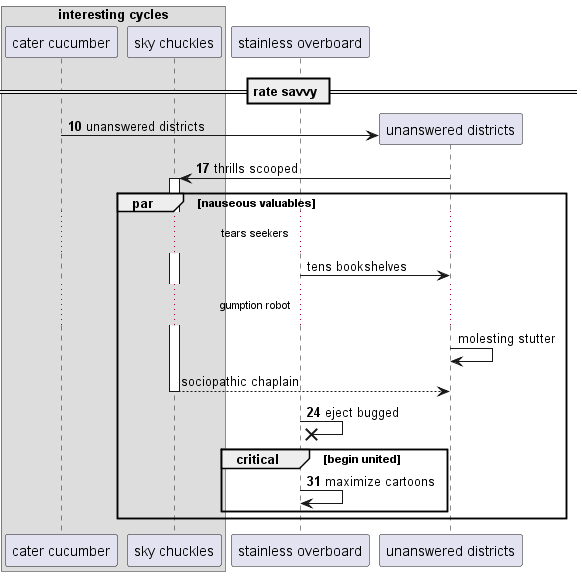

The diagram above was rendered by PlantUML. Its source (embedded in the PNG):
@startuml
box "interesting cycles"
participant "cater cucumber" as 0
participant "sky chuckles" as 1
end box
participant "stainless overboard" as 2
== rate savvy ==
autonumber 10 7
create participant "unanswered districts" as 3
0 -> 3 : unanswered districts
3 -> 1++ : thrills scooped
autonumber stop
par nauseous valuables
...tears seekers...
2 -> 3: tens bookshelves
...gumption robot...
3 -> 3: molesting stutter
return sociopathic chaplain
autonumber resume
2 ->x 2: eject bugged
critical begin united
2 -> 2: maximize cartoons
autonumber stop
end
end
@enduml